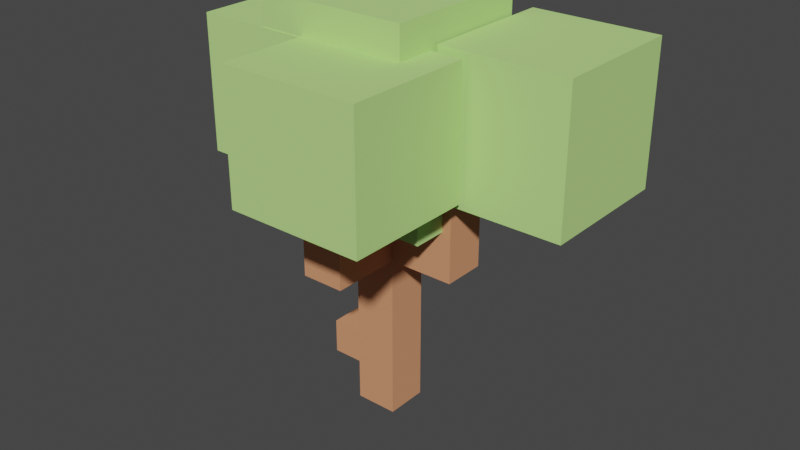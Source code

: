 # Source: tree3.blend  (saved by Blender 2.82.7; exported with 4.5.12 LTS)
import bpy
from mathutils import Matrix  # noqa: F401  (used for matrix-valued properties, if any)

bpy.ops.wm.read_factory_settings(use_empty=True)
scene = bpy.context.scene
scene.name = 'Scene'

# ---- collections
col_collection = bpy.data.collections.new('Collection'); scene.collection.children.link(col_collection)

# ---- materials (node trees are filled in below, after node groups)
mat_material = bpy.data.materials.new('Material')
mat_material.alpha_threshold = 0.0
mat_material.use_transparent_shadow = False
mat_material.diffuse_color = (0.686, 0.3029, 0.1561, 1.0)
mat_material.line_color = (0.0, 0.0, 0.0, 1.0)
mat_tree = bpy.data.materials.new('tree')
mat_tree.use_transparent_shadow = False
mat_tree.diffuse_color = (0.5017, 0.8, 0.2566, 1.0)
mat_tree_001 = bpy.data.materials.new('tree.001')
mat_tree_001.use_transparent_shadow = False
mat_tree_001.diffuse_color = (0.5017, 0.8, 0.2566, 1.0)
mat_tree_002 = bpy.data.materials.new('tree.002')
mat_tree_002.use_transparent_shadow = False
mat_tree_002.diffuse_color = (0.5017, 0.8, 0.2566, 1.0)
mat_tree_003 = bpy.data.materials.new('tree.003')
mat_tree_003.use_transparent_shadow = False
mat_tree_003.diffuse_color = (0.5017, 0.8, 0.2566, 1.0)
mat_tree_005 = bpy.data.materials.new('tree.005')
mat_tree_005.use_transparent_shadow = False
mat_tree_005.diffuse_color = (0.5017, 0.8, 0.2566, 1.0)

# ---- material node trees

# ---- world
world_world = bpy.data.worlds.new('World'); scene.world = world_world
world_world.use_nodes = True; world_world.node_tree.nodes.clear()
_N = world_world.node_tree.nodes; _L = world_world.node_tree.links
n0 = _N.new('ShaderNodeOutputWorld'); n0.name = 'World Output'; n0.location = (300, 300)
n1 = _N.new('ShaderNodeBackground'); n1.name = 'Background'; n1.location = (10, 300)
n1.inputs[0].default_value = (0.05088, 0.05088, 0.05088, 1.0)
_L.new(n1.outputs[0], n0.inputs[0])
n0.is_active_output = True
world_world.color = (0.05088, 0.05088, 0.05088)
world_world.use_sun_shadow = False
world_world.sun_shadow_jitter_overblur = 0.0

# ---- meshes
me_cube = bpy.data.meshes.new('Cube')
me_cube.from_pydata([(1.0, 1.0, 7.281), (1.0, 1.0, 2.923), (1.0, -1.0, 7.281), (1.0, -1.0, 2.923), (-1.0, 1.0, 7.281), (-1.0, 1.0, 2.923), (-1.0, -1.0, 7.281), (-1.0, -1.0, 2.923), (1.0, -1.0, 9.221), (-1.0, -1.0, 9.221), (1.0, 1.0, 9.221), (-1.0, 1.0, 9.221), (-2.806, 1.0, 9.221), (-2.806, -1.0, 9.221), (-2.806, 1.0, 7.281), (-2.806, -1.0, 7.281), (2.345, 1.0, 7.281), (2.345, -1.0, 7.281), (2.345, 1.0, 9.221), (2.345, -1.0, 9.221), (4.081, 1.0, 7.281), (4.081, -1.0, 7.281), (4.081, 1.0, 9.221), (4.081, -1.0, 9.221), (2.345, 1.0, 10.99), (2.345, -1.0, 10.99), (4.081, 1.0, 10.99), (4.081, -1.0, 10.99), (-2.414, 1.0, 1.297), (-2.414, -1.0, 1.297), (-2.414, -1.0, 2.923), (-2.414, 1.0, 2.923), (-1.0, -1.0, 10.16), (-1.0, 1.0, 10.16), (-2.806, -1.0, 10.16), (-2.806, 1.0, 10.16), (1.0, -2.475, 7.281), (-1.0, -2.475, 7.281), (1.0, -2.475, 9.221), (-1.0, -2.475, 9.221), (1.0, -4.284, 7.281), (-1.0, -4.284, 7.281), (1.0, -4.284, 9.221), (-1.0, -4.284, 9.221), (1.0, -2.475, 11.62), (-1.0, -2.475, 11.62), (1.0, -4.284, 11.62), (-1.0, -4.284, 11.62), (-1.0, 1.0, 1.297), (-1.0, -1.0, 1.297), (1.0, 1.0, 1.297), (1.0, -1.0, 1.297), (-1.0, 1.0, -0.6536), (-1.0, -1.0, -0.6536), (1.0, 1.0, -0.6536), (1.0, -1.0, -0.6536)], [], [(7, 5, 31, 30), (3, 2, 6, 7), (7, 6, 4, 5), (5, 1, 50, 48), (1, 0, 2, 3), (5, 4, 0, 1), (9, 6, 37, 39), (6, 9, 13, 15), (0, 10, 18, 16), (8, 10, 11, 9), (16, 18, 22, 20), (10, 8, 19, 18), (2, 0, 16, 17), (8, 2, 17, 19), (21, 20, 22, 23), (17, 16, 20, 21), (19, 17, 21, 23), (19, 23, 27, 25), (24, 25, 27, 26), (23, 22, 26, 27), (18, 19, 25, 24), (22, 18, 24, 26), (5, 48, 28, 31), (48, 49, 29, 28), (30, 31, 28, 29), (0, 4, 11, 10), (4, 6, 15, 14), (11, 4, 14, 12), (11, 12, 35, 33), (13, 12, 14, 15), (32, 33, 35, 34), (12, 13, 34, 35), (9, 11, 33, 32), (13, 9, 32, 34), (39, 37, 41, 43), (6, 2, 36, 37), (2, 8, 38, 36), (8, 9, 39, 38), (41, 40, 42, 43), (43, 42, 46, 47), (36, 38, 42, 40), (37, 36, 40, 41), (44, 45, 47, 46), (42, 38, 44, 46), (38, 39, 45, 44), (39, 43, 47, 45), (51, 49, 53, 55), (3, 7, 49, 51), (49, 7, 30, 29), (1, 3, 51, 50), (52, 54, 55, 53), (49, 48, 52, 53), (50, 51, 55, 54), (48, 50, 54, 52)])
_uv = me_cube.uv_layers.new(name='UVMap')
_uv.uv.foreach_set('vector', [0.375, 0.0, 0.375, 0.25, 0.375, 0.25, 0.375, 0.0, 0.375, 0.75, 0.625, 0.75, 0.625, 1.0, 0.375, 1.0, 0.375, 0.0, 0.625, 0.0, 0.625, 0.25, 0.375, 0.25, 0.375, 0.25, 0.375, 0.5, 0.375, 0.5, 0.375, 0.25, 0.375, 0.5, 0.625, 0.5, 0.625, 0.75, 0.375, 0.75, 0.375, 0.25, 0.625, 0.25, 0.625, 0.5, 0.375, 0.5, 0.625, 1.0, 0.625, 1.0, 0.625, 1.0, 0.625, 1.0, 0.625, 1.0, 0.625, 1.0, 0.625, 1.0, 0.625, 1.0, 0.625, 0.5, 0.625, 0.5, 0.625, 0.5, 0.625, 0.5, 0.625, 0.75, 0.625, 0.5, 0.625, 0.25, 0.625, 0.0, 0.625, 0.5, 0.625, 0.5, 0.625, 0.5, 0.625, 0.5, 0.625, 0.5, 0.625, 0.75, 0.625, 0.75, 0.625, 0.5, 0.625, 0.75, 0.625, 0.5, 0.625, 0.5, 0.625, 0.75, 0.625, 0.75, 0.625, 0.75, 0.625, 0.75, 0.625, 0.75, 0.625, 0.75, 0.625, 0.5, 0.625, 0.5, 0.625, 0.75, 0.625, 0.75, 0.625, 0.5, 0.625, 0.5, 0.625, 0.75, 0.625, 0.75, 0.625, 0.75, 0.625, 0.75, 0.625, 0.75, 0.625, 0.75, 0.625, 0.75, 0.625, 0.75, 0.625, 0.75, 0.625, 0.5, 0.625, 0.75, 0.625, 0.75, 0.625, 0.5, 0.625, 0.75, 0.625, 0.5, 0.625, 0.5, 0.625, 0.75, 0.625, 0.5, 0.625, 0.75, 0.625, 0.75, 0.625, 0.5, 0.625, 0.5, 0.625, 0.5, 0.625, 0.5, 0.625, 0.5, 0.375, 0.25, 0.375, 0.25, 0.375, 0.25, 0.375, 0.25, 0.375, 0.25, 0.375, 0.0, 0.375, 0.0, 0.375, 0.25, 0.375, 0.0, 0.375, 0.25, 0.375, 0.25, 0.375, 0.0, 0.625, 0.5, 0.625, 0.25, 0.625, 0.25, 0.625, 0.5, 0.625, 0.25, 0.625, 0.0, 0.625, 0.0, 0.625, 0.25, 0.625, 0.25, 0.625, 0.25, 0.625, 0.25, 0.625, 0.25, 0.625, 0.25, 0.625, 0.25, 0.625, 0.25, 0.625, 0.25, 0.625, 0.0, 0.625, 0.25, 0.625, 0.25, 0.625, 0.0, 0.625, 0.0, 0.625, 0.25, 0.625, 0.25, 0.625, 0.0, 0.625, 0.25, 0.625, 0.0, 0.625, 0.0, 0.625, 0.25, 0.625, 0.0, 0.625, 0.25, 0.625, 0.25, 0.625, 0.0, 0.625, 1.0, 0.625, 1.0, 0.625, 1.0, 0.625, 1.0, 0.625, 1.0, 0.625, 1.0, 0.625, 1.0, 0.625, 1.0, 0.625, 1.0, 0.625, 0.75, 0.625, 0.75, 0.625, 1.0, 0.625, 0.75, 0.625, 0.75, 0.625, 0.75, 0.625, 0.75, 0.625, 0.75, 0.625, 0.0, 0.625, 0.0, 0.625, 0.75, 0.625, 1.0, 0.625, 0.75, 0.625, 0.75, 0.625, 1.0, 0.625, 1.0, 0.625, 0.75, 0.625, 0.75, 0.625, 1.0, 0.625, 0.75, 0.625, 0.75, 0.625, 0.75, 0.625, 0.75, 0.625, 1.0, 0.625, 0.75, 0.625, 0.75, 0.625, 1.0, 0.625, 0.75, 0.625, 0.0, 0.625, 0.0, 0.625, 0.75, 0.625, 0.75, 0.625, 0.75, 0.625, 0.75, 0.625, 0.75, 0.625, 0.75, 0.625, 0.0, 0.625, 0.0, 0.625, 0.75, 0.625, 1.0, 0.625, 1.0, 0.625, 1.0, 0.625, 1.0, 0.375, 0.75, 0.375, 1.0, 0.375, 1.0, 0.375, 0.75, 0.375, 0.75, 0.375, 1.0, 0.375, 1.0, 0.375, 0.75, 0.375, 1.0, 0.375, 1.0, 0.375, 1.0, 0.375, 1.0, 0.375, 0.5, 0.375, 0.75, 0.375, 0.75, 0.375, 0.5, 0.125, 0.5, 0.375, 0.5, 0.375, 0.75, 0.125, 0.75, 0.375, 0.0, 0.375, 0.25, 0.375, 0.25, 0.375, 0.0, 0.375, 0.5, 0.375, 0.75, 0.375, 0.75, 0.375, 0.5, 0.375, 0.25, 0.375, 0.5, 0.375, 0.5, 0.375, 0.25])
me_cube.materials.append(mat_material)
me_cube.use_remesh_preserve_volume = False
me_cube.use_remesh_preserve_attributes = False
me_cube.use_mirror_vertex_groups = False
me_cube.update()
me_cube_001 = bpy.data.meshes.new('Cube.001')
me_cube_001.from_pydata([(-1.0, -1.0, -1.256), (-1.0, -1.0, 1.0), (-1.0, 1.0, -1.256), (-1.0, 1.0, 1.0), (1.0, -1.0, -1.256), (1.0, -1.0, 1.0), (1.0, 1.0, -1.256), (1.0, 1.0, 1.0)], [], [(0, 1, 3, 2), (2, 3, 7, 6), (6, 7, 5, 4), (4, 5, 1, 0), (2, 6, 4, 0), (7, 3, 1, 5)])
_uv = me_cube_001.uv_layers.new(name='UVMap')
_uv.uv.foreach_set('vector', [0.375, 0.0, 0.625, 0.0, 0.625, 0.25, 0.375, 0.25, 0.375, 0.25, 0.625, 0.25, 0.625, 0.5, 0.375, 0.5, 0.375, 0.5, 0.625, 0.5, 0.625, 0.75, 0.375, 0.75, 0.375, 0.75, 0.625, 0.75, 0.625, 1.0, 0.375, 1.0, 0.125, 0.5, 0.375, 0.5, 0.375, 0.75, 0.125, 0.75, 0.625, 0.5, 0.875, 0.5, 0.875, 0.75, 0.625, 0.75])
me_cube_001.materials.append(mat_tree)
me_cube_001.use_remesh_fix_poles = True
me_cube_001.use_remesh_preserve_attributes = False
me_cube_001.use_mirror_vertex_groups = False
me_cube_001.update()
me_cube_002 = bpy.data.meshes.new('Cube.002')
me_cube_002.from_pydata([(-1.0, -1.0, -1.0), (-1.0, -1.0, 1.0), (-1.0, 1.0, -1.0), (-1.0, 1.0, 1.0), (1.0, -1.0, -1.0), (1.0, -1.0, 1.0), (1.0, 1.0, -1.0), (1.0, 1.0, 1.0)], [], [(0, 1, 3, 2), (2, 3, 7, 6), (6, 7, 5, 4), (4, 5, 1, 0), (2, 6, 4, 0), (7, 3, 1, 5)])
_uv = me_cube_002.uv_layers.new(name='UVMap')
_uv.uv.foreach_set('vector', [0.375, 0.0, 0.625, 0.0, 0.625, 0.25, 0.375, 0.25, 0.375, 0.25, 0.625, 0.25, 0.625, 0.5, 0.375, 0.5, 0.375, 0.5, 0.625, 0.5, 0.625, 0.75, 0.375, 0.75, 0.375, 0.75, 0.625, 0.75, 0.625, 1.0, 0.375, 1.0, 0.125, 0.5, 0.375, 0.5, 0.375, 0.75, 0.125, 0.75, 0.625, 0.5, 0.875, 0.5, 0.875, 0.75, 0.625, 0.75])
me_cube_002.materials.append(mat_tree_001)
me_cube_002.use_remesh_fix_poles = True
me_cube_002.use_remesh_preserve_attributes = False
me_cube_002.use_mirror_vertex_groups = False
me_cube_002.update()
me_cube_003 = bpy.data.meshes.new('Cube.003')
me_cube_003.from_pydata([(-1.0, -1.0, -1.0), (-1.0, -1.0, 1.0), (-1.0, 1.0, -1.0), (-1.0, 1.0, 1.0), (1.0, -1.0, -1.0), (1.0, -1.0, 1.0), (1.0, 1.0, -1.0), (1.0, 1.0, 1.0)], [], [(0, 1, 3, 2), (2, 3, 7, 6), (6, 7, 5, 4), (4, 5, 1, 0), (2, 6, 4, 0), (7, 3, 1, 5)])
_uv = me_cube_003.uv_layers.new(name='UVMap')
_uv.uv.foreach_set('vector', [0.375, 0.0, 0.625, 0.0, 0.625, 0.25, 0.375, 0.25, 0.375, 0.25, 0.625, 0.25, 0.625, 0.5, 0.375, 0.5, 0.375, 0.5, 0.625, 0.5, 0.625, 0.75, 0.375, 0.75, 0.375, 0.75, 0.625, 0.75, 0.625, 1.0, 0.375, 1.0, 0.125, 0.5, 0.375, 0.5, 0.375, 0.75, 0.125, 0.75, 0.625, 0.5, 0.875, 0.5, 0.875, 0.75, 0.625, 0.75])
me_cube_003.materials.append(mat_tree_002)
me_cube_003.use_remesh_fix_poles = True
me_cube_003.use_remesh_preserve_attributes = False
me_cube_003.use_mirror_vertex_groups = False
me_cube_003.update()
me_cube_004 = bpy.data.meshes.new('Cube.004')
me_cube_004.from_pydata([(-1.0, -1.22, -1.373), (-1.0, -1.22, 1.0), (-1.0, 1.0, -1.373), (-1.0, 1.0, 1.0), (1.0, -1.22, -1.373), (1.0, -1.22, 1.0), (1.0, 1.0, -1.373), (1.0, 1.0, 1.0)], [], [(0, 1, 3, 2), (2, 3, 7, 6), (6, 7, 5, 4), (4, 5, 1, 0), (2, 6, 4, 0), (7, 3, 1, 5)])
_uv = me_cube_004.uv_layers.new(name='UVMap')
_uv.uv.foreach_set('vector', [0.375, 0.0, 0.625, 0.0, 0.625, 0.25, 0.375, 0.25, 0.375, 0.25, 0.625, 0.25, 0.625, 0.5, 0.375, 0.5, 0.375, 0.5, 0.625, 0.5, 0.625, 0.75, 0.375, 0.75, 0.375, 0.75, 0.625, 0.75, 0.625, 1.0, 0.375, 1.0, 0.125, 0.5, 0.375, 0.5, 0.375, 0.75, 0.125, 0.75, 0.625, 0.5, 0.875, 0.5, 0.875, 0.75, 0.625, 0.75])
me_cube_004.materials.append(mat_tree_003)
me_cube_004.use_remesh_fix_poles = True
me_cube_004.use_remesh_preserve_attributes = False
me_cube_004.use_mirror_vertex_groups = False
me_cube_004.update()
me_cube_006 = bpy.data.meshes.new('Cube.006')
me_cube_006.from_pydata([(-1.0, -1.22, -1.373), (-1.0, -1.22, 1.0), (-1.0, 1.0, -1.373), (-1.0, 1.0, 1.0), (1.0, -1.22, -1.373), (1.0, -1.22, 1.0), (1.0, 1.0, -1.373), (1.0, 1.0, 1.0)], [], [(0, 1, 3, 2), (2, 3, 7, 6), (6, 7, 5, 4), (4, 5, 1, 0), (2, 6, 4, 0), (7, 3, 1, 5)])
_uv = me_cube_006.uv_layers.new(name='UVMap')
_uv.uv.foreach_set('vector', [0.375, 0.0, 0.625, 0.0, 0.625, 0.25, 0.375, 0.25, 0.375, 0.25, 0.625, 0.25, 0.625, 0.5, 0.375, 0.5, 0.375, 0.5, 0.625, 0.5, 0.625, 0.75, 0.375, 0.75, 0.375, 0.75, 0.625, 0.75, 0.625, 1.0, 0.375, 1.0, 0.125, 0.5, 0.375, 0.5, 0.375, 0.75, 0.125, 0.75, 0.625, 0.5, 0.875, 0.5, 0.875, 0.75, 0.625, 0.75])
me_cube_006.materials.append(mat_tree_005)
me_cube_006.use_remesh_fix_poles = True
me_cube_006.use_remesh_preserve_attributes = False
me_cube_006.use_mirror_vertex_groups = False
me_cube_006.update()

# ---- objects
ob_cube = bpy.data.objects.new('Cube', me_cube)
ob_cube_001 = bpy.data.objects.new('Cube.001', me_cube_001)
ob_cube_002 = bpy.data.objects.new('Cube.002', me_cube_002)
ob_cube_003 = bpy.data.objects.new('Cube.003', me_cube_003)
ob_cube_004 = bpy.data.objects.new('Cube.004', me_cube_004)
ob_cube_006 = bpy.data.objects.new('Cube.006', me_cube_006)

# ---- transforms, parenting, visibility, modifiers, constraints
ob_cube.location = (0.0, 0.0, 0.0)
ob_cube.lock_rotations_4d = False
ob_cube.empty_display_type = 'ARROWS'
ob_cube.lineart.crease_threshold = 0.0
ob_cube_001.location = (0.0, 0.0, 14.4)
ob_cube_001.scale = (-3.507, -3.507, -3.507)
ob_cube_001.lineart.crease_threshold = 0.0
ob_cube_002.location = (6.54, 1.709, 14.34)
ob_cube_002.scale = (-2.927, -3.159, -3.22)
ob_cube_002.lineart.crease_threshold = 0.0
ob_cube_003.location = (-3.621, -0.12, 14.21)
ob_cube_003.scale = (-3.189, -3.425, -3.092)
ob_cube_003.lineart.crease_threshold = 0.0
ob_cube_004.location = (0.1562, 1.223, 12.27)
ob_cube_004.scale = (-3.504, -3.811, -2.714)
ob_cube_004.lineart.crease_threshold = 0.0
ob_cube_006.location = (1.794, -4.957, 13.96)
ob_cube_006.scale = (-3.192, -2.664, -2.473)
ob_cube_006.lineart.crease_threshold = 0.0

# ---- collection membership
col_collection.objects.link(ob_cube)
col_collection.objects.link(ob_cube_001)
col_collection.objects.link(ob_cube_002)
col_collection.objects.link(ob_cube_003)
col_collection.objects.link(ob_cube_004)
col_collection.objects.link(ob_cube_006)

# ---- scene / render settings (as saved in the file)
scene.frame_start = 1; scene.frame_end = 250; scene.frame_set(1)
scene.render.engine = 'BLENDER_EEVEE_NEXT'
scene.cycles.use_denoising = False
scene.cycles.samples = 128
scene.cycles.sampling_pattern = 'TABULATED_SOBOL'
scene.cycles.use_adaptive_sampling = False
scene.cycles.use_light_tree = False
scene.view_settings.view_transform = 'Filmic'
bpy.context.view_layer.update()

# ---- added for rendering (the .blend has no active camera and no usable light): camera, sun
cam_auto = bpy.data.cameras.new('AutoCamera')
cam_auto.lens = 50.0
cam_auto.sensor_width = 36.0
cam_auto.clip_end = 1000.0
ob_auto_camera = bpy.data.objects.new('AutoCamera', cam_auto)
scene.collection.objects.link(ob_auto_camera)
ob_auto_camera.location = (27.9113, -32.7739, 30.3402)
ob_auto_camera.rotation_euler = (1.09748, -7.21219e-08, 0.694738)
scene.camera = ob_auto_camera
light_auto_sun = bpy.data.lights.new('AutoSun', 'SUN')
light_auto_sun.energy = 3.0
light_auto_sun.angle = 0.0523599
ob_auto_sun = bpy.data.objects.new('AutoSun', light_auto_sun)
scene.collection.objects.link(ob_auto_sun)
ob_auto_sun.rotation_euler = (0.872665, 0.174533, 0.523599)
bpy.context.view_layer.update()
